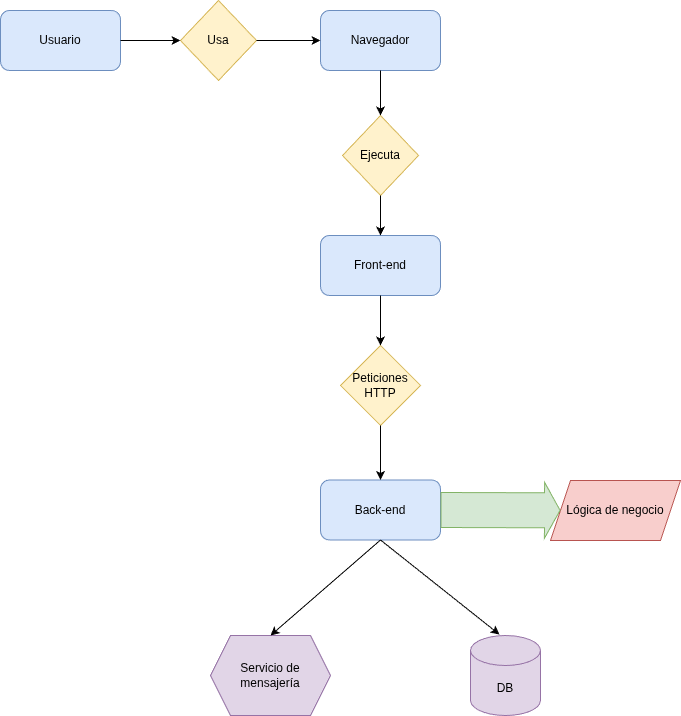

The diagram above was exported from draw.io. Its source (the exported page's mxGraphModel, read from the mxfile embedded in the PNG):
<mxGraphModel dx="1426" dy="825" grid="1" gridSize="10" guides="1" tooltips="1" connect="1" arrows="1" fold="1" page="1" pageScale="1" pageWidth="827" pageHeight="1169" math="0" shadow="0">
  <root>
    <mxCell id="0" />
    <mxCell id="1" parent="0" />
    <mxCell id="t5vrIr4_ba81RP4OyhPL-1" value="Usuario" style="rounded=1;whiteSpace=wrap;html=1;fillColor=#dae8fc;strokeColor=#6c8ebf;" vertex="1" parent="1">
      <mxGeometry x="60" y="55" width="120" height="60" as="geometry" />
    </mxCell>
    <mxCell id="t5vrIr4_ba81RP4OyhPL-2" value="DB" style="shape=cylinder3;whiteSpace=wrap;html=1;boundedLbl=1;backgroundOutline=1;size=15;fillColor=#e1d5e7;strokeColor=#9673a6;" vertex="1" parent="1">
      <mxGeometry x="530" y="680" width="70" height="80" as="geometry" />
    </mxCell>
    <mxCell id="t5vrIr4_ba81RP4OyhPL-3" value="Navegador" style="rounded=1;whiteSpace=wrap;html=1;fillColor=#dae8fc;strokeColor=#6c8ebf;" vertex="1" parent="1">
      <mxGeometry x="380" y="55" width="120" height="60" as="geometry" />
    </mxCell>
    <mxCell id="t5vrIr4_ba81RP4OyhPL-5" value="Ejecuta" style="rhombus;whiteSpace=wrap;html=1;fillColor=#fff2cc;strokeColor=#d6b656;" vertex="1" parent="1">
      <mxGeometry x="402" y="160" width="76" height="80" as="geometry" />
    </mxCell>
    <mxCell id="t5vrIr4_ba81RP4OyhPL-7" value="Usa" style="rhombus;whiteSpace=wrap;html=1;fillColor=#fff2cc;strokeColor=#d6b656;" vertex="1" parent="1">
      <mxGeometry x="240" y="45" width="76" height="80" as="geometry" />
    </mxCell>
    <mxCell id="t5vrIr4_ba81RP4OyhPL-8" value="Front-end" style="rounded=1;whiteSpace=wrap;html=1;fillColor=#dae8fc;strokeColor=#6c8ebf;" vertex="1" parent="1">
      <mxGeometry x="380" y="280" width="120" height="60" as="geometry" />
    </mxCell>
    <mxCell id="t5vrIr4_ba81RP4OyhPL-9" value="Peticiones HTTP" style="rhombus;whiteSpace=wrap;html=1;fillColor=#fff2cc;strokeColor=#d6b656;" vertex="1" parent="1">
      <mxGeometry x="400" y="390" width="80" height="80" as="geometry" />
    </mxCell>
    <mxCell id="t5vrIr4_ba81RP4OyhPL-11" value="Back-end" style="rounded=1;whiteSpace=wrap;html=1;fillColor=#dae8fc;strokeColor=#6c8ebf;" vertex="1" parent="1">
      <mxGeometry x="380" y="524.5" width="120" height="60" as="geometry" />
    </mxCell>
    <mxCell id="t5vrIr4_ba81RP4OyhPL-14" value="Lógica de negocio" style="shape=parallelogram;perimeter=parallelogramPerimeter;whiteSpace=wrap;html=1;fixedSize=1;fillColor=#f8cecc;strokeColor=#b85450;" vertex="1" parent="1">
      <mxGeometry x="610" y="525" width="130" height="60" as="geometry" />
    </mxCell>
    <mxCell id="t5vrIr4_ba81RP4OyhPL-15" value="Servicio de mensajería" style="shape=hexagon;perimeter=hexagonPerimeter2;whiteSpace=wrap;html=1;fixedSize=1;fillColor=#e1d5e7;strokeColor=#9673a6;" vertex="1" parent="1">
      <mxGeometry x="270" y="680" width="120" height="80" as="geometry" />
    </mxCell>
    <mxCell id="t5vrIr4_ba81RP4OyhPL-16" value="" style="shape=flexArrow;endArrow=classic;html=1;rounded=0;width=35;endSize=4.85;exitX=1;exitY=0.5;exitDx=0;exitDy=0;fillColor=#d5e8d4;strokeColor=#82b366;" edge="1" parent="1" source="t5vrIr4_ba81RP4OyhPL-11" target="t5vrIr4_ba81RP4OyhPL-14">
      <mxGeometry width="50" height="50" relative="1" as="geometry">
        <mxPoint x="530" y="585" as="sourcePoint" />
        <mxPoint x="580" y="535" as="targetPoint" />
      </mxGeometry>
    </mxCell>
    <mxCell id="t5vrIr4_ba81RP4OyhPL-19" value="" style="endArrow=classic;html=1;rounded=0;exitX=1;exitY=0.5;exitDx=0;exitDy=0;entryX=0;entryY=0.5;entryDx=0;entryDy=0;" edge="1" parent="1" source="t5vrIr4_ba81RP4OyhPL-1" target="t5vrIr4_ba81RP4OyhPL-7">
      <mxGeometry width="50" height="50" relative="1" as="geometry">
        <mxPoint x="390" y="340" as="sourcePoint" />
        <mxPoint x="440" y="290" as="targetPoint" />
      </mxGeometry>
    </mxCell>
    <mxCell id="t5vrIr4_ba81RP4OyhPL-20" value="" style="endArrow=classic;html=1;rounded=0;exitX=1;exitY=0.5;exitDx=0;exitDy=0;" edge="1" parent="1" source="t5vrIr4_ba81RP4OyhPL-7" target="t5vrIr4_ba81RP4OyhPL-3">
      <mxGeometry width="50" height="50" relative="1" as="geometry">
        <mxPoint x="190" y="95" as="sourcePoint" />
        <mxPoint x="250" y="95" as="targetPoint" />
      </mxGeometry>
    </mxCell>
    <mxCell id="t5vrIr4_ba81RP4OyhPL-21" value="" style="endArrow=classic;html=1;rounded=0;exitX=0.5;exitY=1;exitDx=0;exitDy=0;entryX=0.5;entryY=0;entryDx=0;entryDy=0;" edge="1" parent="1" source="t5vrIr4_ba81RP4OyhPL-3" target="t5vrIr4_ba81RP4OyhPL-5">
      <mxGeometry width="50" height="50" relative="1" as="geometry">
        <mxPoint x="200" y="105" as="sourcePoint" />
        <mxPoint x="260" y="105" as="targetPoint" />
      </mxGeometry>
    </mxCell>
    <mxCell id="t5vrIr4_ba81RP4OyhPL-22" value="" style="endArrow=classic;html=1;rounded=0;exitX=0.5;exitY=1;exitDx=0;exitDy=0;entryX=0.5;entryY=0;entryDx=0;entryDy=0;" edge="1" parent="1" source="t5vrIr4_ba81RP4OyhPL-5" target="t5vrIr4_ba81RP4OyhPL-8">
      <mxGeometry width="50" height="50" relative="1" as="geometry">
        <mxPoint x="210" y="115" as="sourcePoint" />
        <mxPoint x="270" y="115" as="targetPoint" />
      </mxGeometry>
    </mxCell>
    <mxCell id="t5vrIr4_ba81RP4OyhPL-23" value="" style="endArrow=classic;html=1;rounded=0;exitX=0.5;exitY=1;exitDx=0;exitDy=0;" edge="1" parent="1" source="t5vrIr4_ba81RP4OyhPL-8" target="t5vrIr4_ba81RP4OyhPL-9">
      <mxGeometry width="50" height="50" relative="1" as="geometry">
        <mxPoint x="220" y="125" as="sourcePoint" />
        <mxPoint x="280" y="125" as="targetPoint" />
      </mxGeometry>
    </mxCell>
    <mxCell id="t5vrIr4_ba81RP4OyhPL-24" value="" style="endArrow=classic;html=1;rounded=0;exitX=0.5;exitY=1;exitDx=0;exitDy=0;entryX=0.5;entryY=0;entryDx=0;entryDy=0;" edge="1" parent="1" source="t5vrIr4_ba81RP4OyhPL-9" target="t5vrIr4_ba81RP4OyhPL-11">
      <mxGeometry width="50" height="50" relative="1" as="geometry">
        <mxPoint x="390" y="340" as="sourcePoint" />
        <mxPoint x="440" y="290" as="targetPoint" />
      </mxGeometry>
    </mxCell>
    <mxCell id="t5vrIr4_ba81RP4OyhPL-27" value="" style="endArrow=classic;html=1;rounded=0;exitX=0.5;exitY=1;exitDx=0;exitDy=0;entryX=0.5;entryY=0;entryDx=0;entryDy=0;" edge="1" parent="1" source="t5vrIr4_ba81RP4OyhPL-11" target="t5vrIr4_ba81RP4OyhPL-15">
      <mxGeometry width="50" height="50" relative="1" as="geometry">
        <mxPoint x="390" y="700" as="sourcePoint" />
        <mxPoint x="440" y="650" as="targetPoint" />
      </mxGeometry>
    </mxCell>
    <mxCell id="t5vrIr4_ba81RP4OyhPL-28" value="" style="endArrow=classic;html=1;rounded=0;exitX=0.5;exitY=1;exitDx=0;exitDy=0;entryX=0.414;entryY=-0.012;entryDx=0;entryDy=0;entryPerimeter=0;" edge="1" parent="1" source="t5vrIr4_ba81RP4OyhPL-11" target="t5vrIr4_ba81RP4OyhPL-2">
      <mxGeometry width="50" height="50" relative="1" as="geometry">
        <mxPoint x="390" y="700" as="sourcePoint" />
        <mxPoint x="440" y="650" as="targetPoint" />
      </mxGeometry>
    </mxCell>
  </root>
</mxGraphModel>